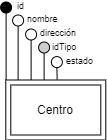

The diagram above was exported from draw.io. Its source (the exported page's mxGraphModel, read from the mxfile embedded in the PNG):
<mxGraphModel dx="1799" dy="478" grid="1" gridSize="10" guides="1" tooltips="1" connect="1" arrows="1" fold="1" page="1" pageScale="1" pageWidth="980" pageHeight="1390" math="0" shadow="0" extFonts="Permanent Marker^https://fonts.googleapis.com/css?family=Permanent+Marker">
  <root>
    <mxCell id="0" />
    <mxCell id="1" parent="0" />
    <mxCell id="2" value="nombre" style="text;html=1;strokeColor=none;fillColor=none;align=left;verticalAlign=middle;whiteSpace=wrap;rounded=0;fontSize=9;" vertex="1" parent="1">
      <mxGeometry x="-580.2799999999999" y="182" width="37.5" height="12.5" as="geometry" />
    </mxCell>
    <mxCell id="3" value="dirección" style="text;html=1;strokeColor=none;fillColor=none;align=left;verticalAlign=middle;whiteSpace=wrap;rounded=0;fontSize=9;" vertex="1" parent="1">
      <mxGeometry x="-566.8899999999999" y="196" width="63.5" height="12.5" as="geometry" />
    </mxCell>
    <mxCell id="4" value="idTipo" style="text;html=1;strokeColor=none;fillColor=none;align=left;verticalAlign=middle;whiteSpace=wrap;rounded=0;fontSize=9;" vertex="1" parent="1">
      <mxGeometry x="-554.8899999999999" y="209.56" width="53.5" height="12.5" as="geometry" />
    </mxCell>
    <mxCell id="5" value="" style="endArrow=none;html=1;rounded=0;fontSize=11;entryX=0.5;entryY=1;entryDx=0;entryDy=0;exitX=0;exitY=0;exitDx=0;exitDy=0;" edge="1" target="11" parent="1">
      <mxGeometry width="50" height="50" relative="1" as="geometry">
        <mxPoint x="-599.3900000000001" y="248.50000000000006" as="sourcePoint" />
        <mxPoint x="-506.8899999999999" y="136" as="targetPoint" />
      </mxGeometry>
    </mxCell>
    <mxCell id="6" value="" style="endArrow=none;html=1;rounded=0;fontSize=11;entryX=0;entryY=0.5;entryDx=0;entryDy=0;exitX=0.25;exitY=0;exitDx=0;exitDy=0;startArrow=none;" edge="1" source="13" parent="1">
      <mxGeometry width="50" height="50" relative="1" as="geometry">
        <mxPoint x="-589.3899999999999" y="271.5" as="sourcePoint" />
        <mxPoint x="-576.8899999999999" y="205" as="targetPoint" />
      </mxGeometry>
    </mxCell>
    <mxCell id="7" value="" style="endArrow=none;html=1;rounded=0;fontSize=11;entryX=0.5;entryY=1;entryDx=0;entryDy=0;exitX=0.38;exitY=0;exitDx=0;exitDy=0;exitPerimeter=0;" edge="1" target="12" parent="1">
      <mxGeometry width="50" height="50" relative="1" as="geometry">
        <mxPoint x="-561.3900000000001" y="248.50000000000006" as="sourcePoint" />
        <mxPoint x="-506.8899999999999" y="174.75" as="targetPoint" />
      </mxGeometry>
    </mxCell>
    <mxCell id="8" value="id" style="text;html=1;strokeColor=none;fillColor=none;align=left;verticalAlign=middle;whiteSpace=wrap;rounded=0;fontSize=9;" vertex="1" parent="1">
      <mxGeometry x="-589.8899999999999" y="169" width="70.5" height="12.5" as="geometry" />
    </mxCell>
    <mxCell id="9" value="" style="endArrow=none;html=1;rounded=0;fontSize=10;fontColor=#000000;strokeColor=#000000;exitX=0.12;exitY=0;exitDx=0;exitDy=0;entryX=0.5;entryY=1;entryDx=0;entryDy=0;exitPerimeter=0;" edge="1" target="10" parent="1">
      <mxGeometry width="50" height="50" relative="1" as="geometry">
        <mxPoint x="-587.3900000000001" y="248.50000000000006" as="sourcePoint" />
        <mxPoint x="-506.8899999999999" y="149" as="targetPoint" />
      </mxGeometry>
    </mxCell>
    <mxCell id="10" value="" style="ellipse;whiteSpace=wrap;html=1;aspect=fixed;fillColor=#FFFFFF;strokeColor=#000000;fontColor=#000000;" vertex="1" parent="1">
      <mxGeometry x="-592.8899999999999" y="183.5" width="11" height="11" as="geometry" />
    </mxCell>
    <mxCell id="11" value="" style="ellipse;whiteSpace=wrap;html=1;aspect=fixed;fillColor=#000000;strokeColor=#000000;fontColor=#000000;" vertex="1" parent="1">
      <mxGeometry x="-604.8899999999999" y="170.5" width="11" height="11" as="geometry" />
    </mxCell>
    <mxCell id="12" value="" style="ellipse;whiteSpace=wrap;html=1;aspect=fixed;fillColor=#CCCCCC;strokeColor=#000000;fontColor=#000000;" vertex="1" parent="1">
      <mxGeometry x="-566.8899999999999" y="210.5" width="11" height="11" as="geometry" />
    </mxCell>
    <mxCell id="13" value="" style="ellipse;whiteSpace=wrap;html=1;aspect=fixed;fillColor=#FFFFFF;strokeColor=#000000;fontColor=#000000;" vertex="1" parent="1">
      <mxGeometry x="-579.8899999999999" y="197.5" width="11" height="11" as="geometry" />
    </mxCell>
    <mxCell id="14" value="" style="endArrow=none;html=1;rounded=0;fontSize=11;entryX=0.5;entryY=1;entryDx=0;entryDy=0;exitX=0.25;exitY=0;exitDx=0;exitDy=0;" edge="1" target="13" parent="1">
      <mxGeometry width="50" height="50" relative="1" as="geometry">
        <mxPoint x="-574.3900000000001" y="248.50000000000006" as="sourcePoint" />
        <mxPoint x="-506.8899999999999" y="162" as="targetPoint" />
      </mxGeometry>
    </mxCell>
    <mxCell id="15" value="Centro" style="shape=ext;margin=3;double=1;whiteSpace=wrap;html=1;align=center;" vertex="1" parent="1">
      <mxGeometry x="-599.72" y="248.5" width="100" height="60" as="geometry" />
    </mxCell>
    <mxCell id="16" value="estado" style="text;html=1;strokeColor=none;fillColor=none;align=left;verticalAlign=middle;whiteSpace=wrap;rounded=0;fontSize=9;" vertex="1" parent="1">
      <mxGeometry x="-541.15" y="223.6" width="31.15" height="12.5" as="geometry" />
    </mxCell>
    <mxCell id="17" value="" style="ellipse;whiteSpace=wrap;html=1;aspect=fixed;fillColor=#FFFFFF;strokeColor=#000000;fontColor=#000000;" vertex="1" parent="1">
      <mxGeometry x="-554.1499999999999" y="225.1" width="11" height="11" as="geometry" />
    </mxCell>
    <mxCell id="18" value="" style="endArrow=none;html=1;rounded=0;fontSize=11;entryX=0.5;entryY=1;entryDx=0;entryDy=0;exitX=0.514;exitY=-0.007;exitDx=0;exitDy=0;exitPerimeter=0;" edge="1" source="15" target="17" parent="1">
      <mxGeometry width="50" height="50" relative="1" as="geometry">
        <mxPoint x="-551.3900000000001" y="258.50000000000006" as="sourcePoint" />
        <mxPoint x="-551" y="232" as="targetPoint" />
      </mxGeometry>
    </mxCell>
  </root>
</mxGraphModel>